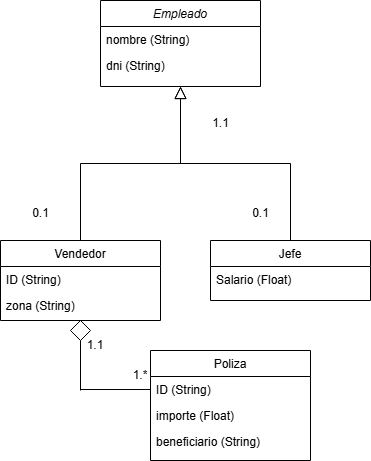

The diagram above was exported from draw.io. Its source (the exported page's mxGraphModel, read from the mxfile embedded in the PNG):
<mxGraphModel dx="1426" dy="749" grid="1" gridSize="10" guides="1" tooltips="1" connect="1" arrows="1" fold="1" page="1" pageScale="1" pageWidth="827" pageHeight="1169" math="0" shadow="0">
  <root>
    <mxCell id="WIyWlLk6GJQsqaUBKTNV-0" />
    <mxCell id="WIyWlLk6GJQsqaUBKTNV-1" parent="WIyWlLk6GJQsqaUBKTNV-0" />
    <mxCell id="zkfFHV4jXpPFQw0GAbJ--0" value="Empleado" style="swimlane;fontStyle=2;align=center;verticalAlign=top;childLayout=stackLayout;horizontal=1;startSize=26;horizontalStack=0;resizeParent=1;resizeLast=0;collapsible=1;marginBottom=0;rounded=0;shadow=0;strokeWidth=1;" parent="WIyWlLk6GJQsqaUBKTNV-1" vertex="1">
      <mxGeometry x="220" y="120" width="160" height="86" as="geometry">
        <mxRectangle x="230" y="140" width="160" height="26" as="alternateBounds" />
      </mxGeometry>
    </mxCell>
    <mxCell id="zkfFHV4jXpPFQw0GAbJ--1" value="nombre (String)" style="text;align=left;verticalAlign=top;spacingLeft=4;spacingRight=4;overflow=hidden;rotatable=0;points=[[0,0.5],[1,0.5]];portConstraint=eastwest;" parent="zkfFHV4jXpPFQw0GAbJ--0" vertex="1">
      <mxGeometry y="26" width="160" height="26" as="geometry" />
    </mxCell>
    <mxCell id="zkfFHV4jXpPFQw0GAbJ--2" value="dni (String)" style="text;align=left;verticalAlign=top;spacingLeft=4;spacingRight=4;overflow=hidden;rotatable=0;points=[[0,0.5],[1,0.5]];portConstraint=eastwest;rounded=0;shadow=0;html=0;" parent="zkfFHV4jXpPFQw0GAbJ--0" vertex="1">
      <mxGeometry y="52" width="160" height="26" as="geometry" />
    </mxCell>
    <mxCell id="zkfFHV4jXpPFQw0GAbJ--6" value="Vendedor" style="swimlane;fontStyle=0;align=center;verticalAlign=top;childLayout=stackLayout;horizontal=1;startSize=26;horizontalStack=0;resizeParent=1;resizeLast=0;collapsible=1;marginBottom=0;rounded=0;shadow=0;strokeWidth=1;" parent="WIyWlLk6GJQsqaUBKTNV-1" vertex="1">
      <mxGeometry x="120" y="360" width="160" height="80" as="geometry">
        <mxRectangle x="120" y="360" width="160" height="26" as="alternateBounds" />
      </mxGeometry>
    </mxCell>
    <mxCell id="zkfFHV4jXpPFQw0GAbJ--7" value="ID (String)" style="text;align=left;verticalAlign=top;spacingLeft=4;spacingRight=4;overflow=hidden;rotatable=0;points=[[0,0.5],[1,0.5]];portConstraint=eastwest;" parent="zkfFHV4jXpPFQw0GAbJ--6" vertex="1">
      <mxGeometry y="26" width="160" height="26" as="geometry" />
    </mxCell>
    <mxCell id="zkfFHV4jXpPFQw0GAbJ--8" value="zona (String)" style="text;align=left;verticalAlign=top;spacingLeft=4;spacingRight=4;overflow=hidden;rotatable=0;points=[[0,0.5],[1,0.5]];portConstraint=eastwest;rounded=0;shadow=0;html=0;" parent="zkfFHV4jXpPFQw0GAbJ--6" vertex="1">
      <mxGeometry y="52" width="160" height="26" as="geometry" />
    </mxCell>
    <mxCell id="zkfFHV4jXpPFQw0GAbJ--12" value="" style="endArrow=block;endSize=10;endFill=0;shadow=0;strokeWidth=1;rounded=0;curved=0;edgeStyle=elbowEdgeStyle;elbow=vertical;" parent="WIyWlLk6GJQsqaUBKTNV-1" source="zkfFHV4jXpPFQw0GAbJ--6" target="zkfFHV4jXpPFQw0GAbJ--0" edge="1">
      <mxGeometry width="160" relative="1" as="geometry">
        <mxPoint x="200" y="203" as="sourcePoint" />
        <mxPoint x="200" y="203" as="targetPoint" />
      </mxGeometry>
    </mxCell>
    <mxCell id="zkfFHV4jXpPFQw0GAbJ--13" value="Jefe" style="swimlane;fontStyle=0;align=center;verticalAlign=top;childLayout=stackLayout;horizontal=1;startSize=26;horizontalStack=0;resizeParent=1;resizeLast=0;collapsible=1;marginBottom=0;rounded=0;shadow=0;strokeWidth=1;" parent="WIyWlLk6GJQsqaUBKTNV-1" vertex="1">
      <mxGeometry x="330" y="360" width="160" height="60" as="geometry">
        <mxRectangle x="340" y="380" width="170" height="26" as="alternateBounds" />
      </mxGeometry>
    </mxCell>
    <mxCell id="zkfFHV4jXpPFQw0GAbJ--14" value="Salario (Float)" style="text;align=left;verticalAlign=top;spacingLeft=4;spacingRight=4;overflow=hidden;rotatable=0;points=[[0,0.5],[1,0.5]];portConstraint=eastwest;" parent="zkfFHV4jXpPFQw0GAbJ--13" vertex="1">
      <mxGeometry y="26" width="160" height="24" as="geometry" />
    </mxCell>
    <mxCell id="zkfFHV4jXpPFQw0GAbJ--16" value="" style="endArrow=block;endSize=10;endFill=0;shadow=0;strokeWidth=1;rounded=0;curved=0;edgeStyle=elbowEdgeStyle;elbow=vertical;" parent="WIyWlLk6GJQsqaUBKTNV-1" source="zkfFHV4jXpPFQw0GAbJ--13" target="zkfFHV4jXpPFQw0GAbJ--0" edge="1">
      <mxGeometry width="160" relative="1" as="geometry">
        <mxPoint x="210" y="373" as="sourcePoint" />
        <mxPoint x="310" y="271" as="targetPoint" />
      </mxGeometry>
    </mxCell>
    <mxCell id="zkfFHV4jXpPFQw0GAbJ--17" value="Poliza" style="swimlane;fontStyle=0;align=center;verticalAlign=top;childLayout=stackLayout;horizontal=1;startSize=26;horizontalStack=0;resizeParent=1;resizeLast=0;collapsible=1;marginBottom=0;rounded=0;shadow=0;strokeWidth=1;" parent="WIyWlLk6GJQsqaUBKTNV-1" vertex="1">
      <mxGeometry x="270" y="470" width="160" height="110" as="geometry">
        <mxRectangle x="270" y="470" width="160" height="26" as="alternateBounds" />
      </mxGeometry>
    </mxCell>
    <mxCell id="zkfFHV4jXpPFQw0GAbJ--18" value="ID (String)" style="text;align=left;verticalAlign=top;spacingLeft=4;spacingRight=4;overflow=hidden;rotatable=0;points=[[0,0.5],[1,0.5]];portConstraint=eastwest;" parent="zkfFHV4jXpPFQw0GAbJ--17" vertex="1">
      <mxGeometry y="26" width="160" height="26" as="geometry" />
    </mxCell>
    <mxCell id="zkfFHV4jXpPFQw0GAbJ--19" value="importe (Float)" style="text;align=left;verticalAlign=top;spacingLeft=4;spacingRight=4;overflow=hidden;rotatable=0;points=[[0,0.5],[1,0.5]];portConstraint=eastwest;rounded=0;shadow=0;html=0;" parent="zkfFHV4jXpPFQw0GAbJ--17" vertex="1">
      <mxGeometry y="52" width="160" height="26" as="geometry" />
    </mxCell>
    <mxCell id="zkfFHV4jXpPFQw0GAbJ--20" value="beneficiario (String)" style="text;align=left;verticalAlign=top;spacingLeft=4;spacingRight=4;overflow=hidden;rotatable=0;points=[[0,0.5],[1,0.5]];portConstraint=eastwest;rounded=0;shadow=0;html=0;" parent="zkfFHV4jXpPFQw0GAbJ--17" vertex="1">
      <mxGeometry y="78" width="160" height="26" as="geometry" />
    </mxCell>
    <mxCell id="Rjtmvsr_KGbMD6YZDD6d-3" value="" style="rhombus;whiteSpace=wrap;html=1;" parent="WIyWlLk6GJQsqaUBKTNV-1" vertex="1">
      <mxGeometry x="190" y="440" width="20" height="20" as="geometry" />
    </mxCell>
    <mxCell id="Rjtmvsr_KGbMD6YZDD6d-4" value="" style="endArrow=none;html=1;rounded=0;" parent="WIyWlLk6GJQsqaUBKTNV-1" edge="1">
      <mxGeometry width="50" height="50" relative="1" as="geometry">
        <mxPoint x="200" y="510" as="sourcePoint" />
        <mxPoint x="200" y="460" as="targetPoint" />
      </mxGeometry>
    </mxCell>
    <mxCell id="Rjtmvsr_KGbMD6YZDD6d-5" value="" style="endArrow=none;html=1;rounded=0;entryX=0;entryY=0.5;entryDx=0;entryDy=0;" parent="WIyWlLk6GJQsqaUBKTNV-1" target="zkfFHV4jXpPFQw0GAbJ--18" edge="1">
      <mxGeometry width="50" height="50" relative="1" as="geometry">
        <mxPoint x="200" y="509" as="sourcePoint" />
        <mxPoint x="270" y="480" as="targetPoint" />
      </mxGeometry>
    </mxCell>
    <mxCell id="Rjtmvsr_KGbMD6YZDD6d-6" value="1.1" style="text;html=1;align=center;verticalAlign=middle;whiteSpace=wrap;rounded=0;" parent="WIyWlLk6GJQsqaUBKTNV-1" vertex="1">
      <mxGeometry x="200" y="450" width="30" height="30" as="geometry" />
    </mxCell>
    <mxCell id="Rjtmvsr_KGbMD6YZDD6d-8" value="1.*" style="text;html=1;align=center;verticalAlign=middle;whiteSpace=wrap;rounded=0;" parent="WIyWlLk6GJQsqaUBKTNV-1" vertex="1">
      <mxGeometry x="250" y="480" width="20" height="30" as="geometry" />
    </mxCell>
    <mxCell id="4f4rTJkAAIR_BNIQ4TG3-0" value="1.1" style="text;html=1;align=center;verticalAlign=middle;resizable=0;points=[];autosize=1;strokeColor=none;fillColor=none;" vertex="1" parent="WIyWlLk6GJQsqaUBKTNV-1">
      <mxGeometry x="320" y="228" width="40" height="30" as="geometry" />
    </mxCell>
    <mxCell id="4f4rTJkAAIR_BNIQ4TG3-1" value="0.1" style="text;html=1;align=center;verticalAlign=middle;resizable=0;points=[];autosize=1;strokeColor=none;fillColor=none;" vertex="1" parent="WIyWlLk6GJQsqaUBKTNV-1">
      <mxGeometry x="360" y="318" width="40" height="30" as="geometry" />
    </mxCell>
    <mxCell id="4f4rTJkAAIR_BNIQ4TG3-2" value="0.1" style="text;html=1;align=center;verticalAlign=middle;resizable=0;points=[];autosize=1;strokeColor=none;fillColor=none;" vertex="1" parent="WIyWlLk6GJQsqaUBKTNV-1">
      <mxGeometry x="140" y="318" width="40" height="30" as="geometry" />
    </mxCell>
  </root>
</mxGraphModel>